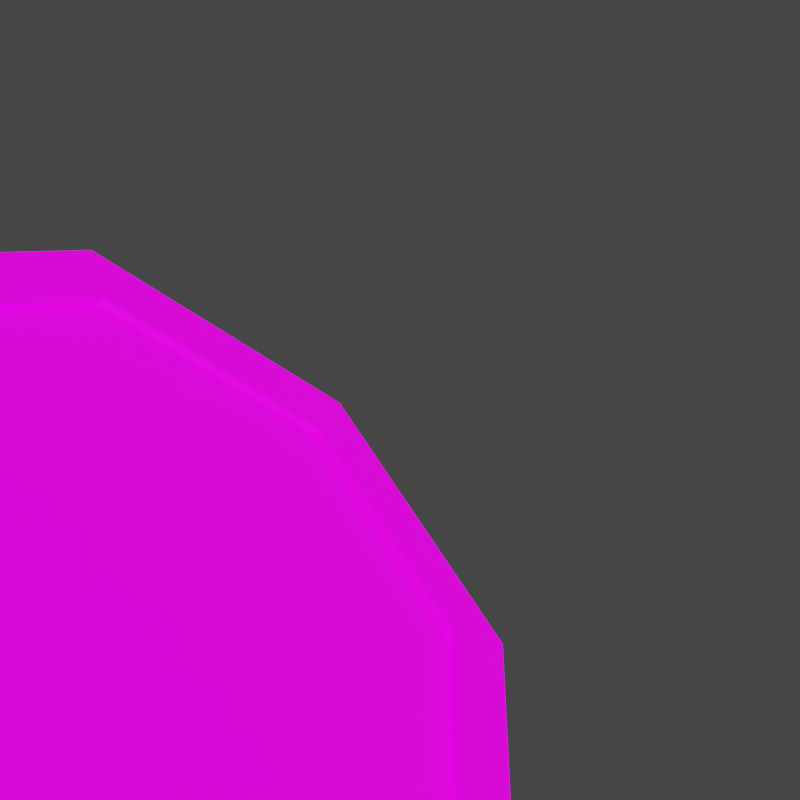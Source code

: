 # Source: portal.blend  (saved by Blender 3.0.42; exported with 4.5.12 LTS)
import bpy
from mathutils import Matrix  # noqa: F401  (used for matrix-valued properties, if any)

bpy.ops.wm.read_factory_settings(use_empty=True)
scene = bpy.context.scene
scene.name = 'Scene'

# ---- images (referenced by path relative to the original .blend; pixels are not part of the script)
import os
ASSET_DIR = os.environ.get("B2B_ASSET_DIR", "")  # directory of the original .blend (textures are referenced by path, not embedded)
HERE = os.path.dirname(os.path.abspath(__file__))  # packed textures are extracted next to this script under _unpacked/

def load_image(name, relpath, width, height, colorspace="sRGB"):
    """Load a texture the original file referenced (path relative to the .blend, or extracted next to this script)."""
    p = next((c for c in (os.path.join(HERE, relpath), os.path.join(ASSET_DIR, relpath)) if relpath and os.path.exists(c)), "")
    if p:
        img = bpy.data.images.load(p, check_existing=True)
        img.name = name
    else:  # same state as the original file: an image datablock whose file is absent (Cycles renders it pink)
        img = bpy.data.images.new(name, width, height)
        img.source = "FILE"
        img.filepath = "//" + (relpath or name)
    img.colorspace_settings.name = colorspace
    return img
img_items_01_png = load_image('items_01.png', 'items_01.png', 1024, 1024, 'sRGB')

# ---- materials (node trees are filled in below, after node groups)
mat_items_emmisive = bpy.data.materials.new('items_emmisive')

# ---- material node trees
mat_items_emmisive.use_nodes = True; mat_items_emmisive.node_tree.nodes.clear()
_N = mat_items_emmisive.node_tree.nodes; _L = mat_items_emmisive.node_tree.links
n0 = _N.new('ShaderNodeOutputMaterial'); n0.name = 'Material Output'; n0.location = (300, 300)
n1 = _N.new('ShaderNodeBsdfPrincipled'); n1.name = 'Principled BSDF.001'; n1.location = (65, 279)
n1.distribution = 'GGX'
n1.subsurface_method = 'RANDOM_WALK_SKIN'
n1.inputs[3].default_value = 1.45
n1.inputs[28].default_value = 1.0
n2 = _N.new('ShaderNodeTexImage'); n2.name = 'Image Texture'; n2.location = (-225, 259)
n2.interpolation = 'Closest'
n3 = _N.new('ShaderNodeTexImage'); n3.name = 'Image Texture.001'; n3.location = (-225, -121)
n3.image = img_items_01_png
_L.new(n1.outputs[0], n0.inputs[0])
_L.new(n2.outputs[0], n1.inputs[0])
_L.new(n3.outputs[0], n1.inputs[27])
n0.is_active_output = True

# ---- world
world_world = bpy.data.worlds.new('World'); scene.world = world_world
world_world.use_nodes = True; world_world.node_tree.nodes.clear()
_N = world_world.node_tree.nodes; _L = world_world.node_tree.links
n0 = _N.new('ShaderNodeOutputWorld'); n0.name = 'World Output'; n0.location = (300, 300)
n1 = _N.new('ShaderNodeBackground'); n1.name = 'Background'; n1.location = (10, 300)
n1.inputs[0].default_value = (0.05088, 0.05088, 0.05088, 1.0)
_L.new(n1.outputs[0], n0.inputs[0])
n0.is_active_output = True
world_world.color = (0.05088, 0.05088, 0.05088)
world_world.use_sun_shadow = False
world_world.sun_shadow_jitter_overblur = 0.0

# ---- cameras
cam_camera = bpy.data.cameras.new('Camera')
cam_camera.clip_end = 3.0
cam_camera.lens = 72.0

# ---- lights
light_sun = bpy.data.lights.new('Sun', 'SUN')
light_sun.transmission_factor = 0.0
light_sun.energy = 1.0
light_sun.shadow_soft_size = 0.125

# ---- meshes
me_circle = bpy.data.meshes.new('Circle')
me_circle.from_pydata([(-0.325, 0.325, 0.0), (-7.28e-10, 0.4596, 0.0), (-0.4596, -2.183e-08, 0.0), (-0.325, -0.325, 0.0), (4.727e-08, -0.4596, 0.0), (0.325, -0.325, 0.0), (0.4596, 1.593e-08, 0.0), (0.325, 0.325, 0.0)], [], [(0, 2, 3, 4, 5, 6, 7, 1)])
_uv = me_circle.uv_layers.new(name='UVMap')
_uv.uv.foreach_set('vector', [0.6282, 0.4446, 0.6674, 0.5232, 0.6674, 0.6342, 0.6282, 0.7127, 0.5726, 0.7127, 0.5334, 0.6342, 0.5334, 0.5232, 0.5726, 0.4446])
me_circle.materials.append(mat_items_emmisive)
me_circle.use_remesh_fix_poles = True
me_circle.use_remesh_preserve_attributes = False
me_circle.update()
me_circle_001 = bpy.data.meshes.new('Circle.001')
me_circle_001.from_pydata([(2.475e-10, 0.5334, 0.0), (-0.3772, 0.3772, 0.0), (-0.5334, -2.282e-08, 0.0), (-0.3772, -0.3772, 0.0), (4.688e-08, -0.5334, 0.0), (0.3772, -0.3772, 0.0), (0.5334, 6.856e-09, 0.0), (0.3772, 0.3772, 0.0), (-0.2861, 0.2861, 0.0), (2.507e-10, 0.4047, 0.0), (-0.4047, -2.011e-08, 0.0), (-0.2861, -0.2861, 0.0), (4.251e-08, -0.4047, 0.0), (0.2861, -0.2861, 0.0), (0.4047, 1.313e-08, 0.0), (0.2861, 0.2861, 0.0), (-0.2961, 0.2961, 0.05958), (0.0, 0.4187, 0.05958), (-0.4187, -2.055e-08, 0.05958), (-0.2961, -0.2961, 0.05958), (4.373e-08, -0.4187, 0.05958), (0.2961, -0.2961, 0.05958), (0.4187, 1.385e-08, 0.05958), (0.2961, 0.2961, 0.05958), (-0.3537, 0.3537, 0.05958), (0.0, 0.5002, 0.05958), (-0.5002, -2.186e-08, 0.05958), (-0.3537, -0.3537, 0.05958), (4.373e-08, -0.5002, 0.05958), (0.3537, -0.3537, 0.05958), (0.5002, 5.965e-09, 0.05958), (0.3537, 0.3537, 0.05958)], [], [(14, 13, 21, 22), (4, 5, 29, 28), (13, 12, 20, 21), (3, 4, 28, 27), (12, 11, 19, 20), (2, 3, 27, 26), (11, 10, 18, 19), (1, 2, 26, 24), (16, 17, 25, 24), (18, 16, 24, 26), (19, 18, 26, 27), (20, 19, 27, 28), (21, 20, 28, 29), (22, 21, 29, 30), (23, 22, 30, 31), (17, 23, 31, 25), (5, 6, 30, 29), (15, 14, 22, 23), (6, 7, 31, 30), (9, 15, 23, 17), (8, 9, 17, 16), (7, 0, 25, 31), (0, 1, 24, 25), (10, 8, 16, 18)])
_uv = me_circle_001.uv_layers.new(name='UVMap')
_uv.uv.foreach_set('vector', [0.4858, 0.2413, 0.4877, 0.06529, 0.4695, 0.05834, 0.4674, 0.2405, 0.4858, 0.2413, 0.4832, 0.4734, 0.465, 0.4581, 0.4674, 0.2405, 0.4838, 0.4173, 0.4858, 0.2413, 0.4674, 0.2405, 0.4654, 0.4226, 0.4884, 0.009287, 0.4858, 0.2413, 0.4674, 0.2405, 0.4699, 0.02291, 0.4858, 0.2413, 0.4877, 0.06529, 0.4695, 0.05834, 0.4674, 0.2405, 0.4858, 0.2413, 0.4884, 0.009287, 0.4699, 0.02291, 0.4674, 0.2405, 0.4877, 0.06529, 0.4858, 0.2413, 0.4674, 0.2405, 0.4695, 0.05834, 0.4832, 0.4734, 0.4858, 0.2413, 0.4674, 0.2405, 0.465, 0.4581, 0.5091, 0.1598, 0.4057, 0.0741, 0.4057, 0.0172, 0.5293, 0.1196, 0.4691, 0.1401, 0.5119, 0.347, 0.4918, 0.3873, 0.4406, 0.1401, 0.5119, 0.3469, 0.4691, 0.1401, 0.4406, 0.1401, 0.4918, 0.3872, 0.4057, 0.07418, 0.5091, 0.1599, 0.5293, 0.1196, 0.4057, 0.01728, 0.5091, 0.1599, 0.4057, 0.07418, 0.4057, 0.01728, 0.5292, 0.1196, 0.4691, 0.1401, 0.5119, 0.3469, 0.4918, 0.3872, 0.4406, 0.1401, 0.5119, 0.347, 0.4691, 0.1401, 0.4406, 0.1401, 0.4918, 0.3873, 0.4057, 0.0741, 0.5091, 0.1598, 0.5292, 0.1196, 0.4057, 0.0172, 0.4884, 0.009287, 0.4858, 0.2413, 0.4674, 0.2405, 0.4699, 0.02291, 0.4838, 0.4173, 0.4858, 0.2413, 0.4674, 0.2405, 0.4654, 0.4226, 0.4858, 0.2413, 0.4832, 0.4734, 0.465, 0.4581, 0.4674, 0.2405, 0.4858, 0.2413, 0.4838, 0.4173, 0.4654, 0.4226, 0.4674, 0.2405, 0.4877, 0.06529, 0.4858, 0.2413, 0.4674, 0.2405, 0.4695, 0.05834, 0.4832, 0.4734, 0.4858, 0.2413, 0.4674, 0.2405, 0.465, 0.4581, 0.4858, 0.2413, 0.4884, 0.009287, 0.4699, 0.02291, 0.4674, 0.2405, 0.4858, 0.2413, 0.4838, 0.4173, 0.4654, 0.4226, 0.4674, 0.2405])
me_circle_001.materials.append(mat_items_emmisive)
me_circle_001.use_remesh_fix_poles = True
me_circle_001.use_remesh_preserve_attributes = False
me_circle_001.update()

# ---- objects
ob_camera = bpy.data.objects.new('@camera', cam_camera)
ob_light = bpy.data.objects.new('@light', light_sun)
ob_portal = bpy.data.objects.new('Portal', me_circle)
ob_rim = bpy.data.objects.new('Rim', me_circle_001)

# ---- transforms, parenting, visibility, modifiers, constraints
ob_camera.location = (0.8861, -0.9641, 1.158)
ob_camera.rotation_euler = (0.8874, -0.6706, 1.194)
ob_camera.hide_select = True
ob_light.location = (0.0, 0.0, 0.2646)
ob_light.rotation_euler = (-0.4778, 0.6247, -1.154)
ob_light.hide_select = True
ob_portal.location = (0.0, 0.0, 0.05)
ob_portal.rotation_euler = (0.0, -0.0, -4.541)
ob_rim.location = (0.0, 0.0, 0.0)

# ---- collection membership
scene.collection.objects.link(ob_camera)
scene.collection.objects.link(ob_light)
scene.collection.objects.link(ob_portal)
scene.collection.objects.link(ob_rim)

# ---- scene / render settings (as saved in the file)
scene.camera = ob_camera
scene.frame_start = 1; scene.frame_end = 120; scene.frame_set(87)
scene.render.engine = 'BLENDER_EEVEE_NEXT'
scene.render.resolution_x = 64
scene.render.resolution_y = 64
scene.render.film_transparent = True
scene.cycles.use_denoising = False
scene.cycles.samples = 128
scene.cycles.sampling_pattern = 'TABULATED_SOBOL'
scene.cycles.use_adaptive_sampling = False
scene.cycles.use_light_tree = False
scene.view_settings.view_transform = 'Filmic'
bpy.context.view_layer.update()
